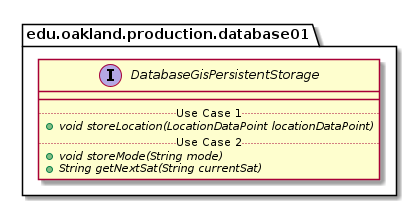

The diagram above was rendered by PlantUML. Its source (embedded in the PNG):
@startuml DatabaseGisPersistentStorage_DirectDependencies


package edu.oakland.production.database01 {
    interface DatabaseGisPersistentStorage {
        __
        .. Use Case 1 ..
        {abstract} + void storeLocation(LocationDataPoint locationDataPoint)
        .. Use Case 2 ..
        {abstract} + void storeMode(String mode)
        {abstract} + String getNextSat(String currentSat)
    }
}






@enduml